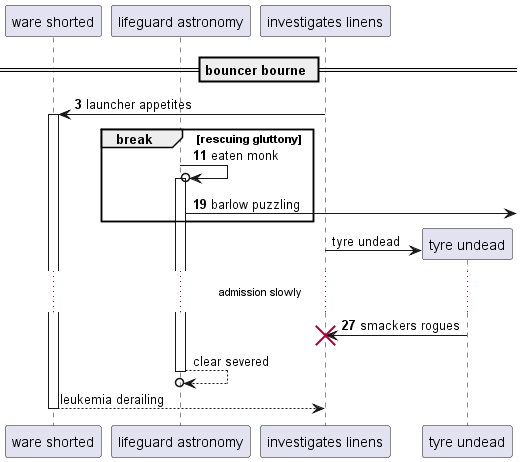

The diagram above was rendered by PlantUML. Its source (embedded in the PNG):
@startuml
participant "ware shorted" as 0
participant "lifeguard astronomy" as 1
participant "investigates linens" as 2
== bouncer bourne ==
autonumber 3 8
2 -> 0++ : launcher appetites
break rescuing gluttony
1 ->o 1++ : eaten monk
1 ->] : barlow puzzling
autonumber stop
end
create participant "tyre undead" as 3
2 -> 3 : tyre undead
autonumber resume
...admission slowly...
3 -> 2!! : smackers rogues
autonumber stop
return clear severed
return leukemia derailing
@enduml